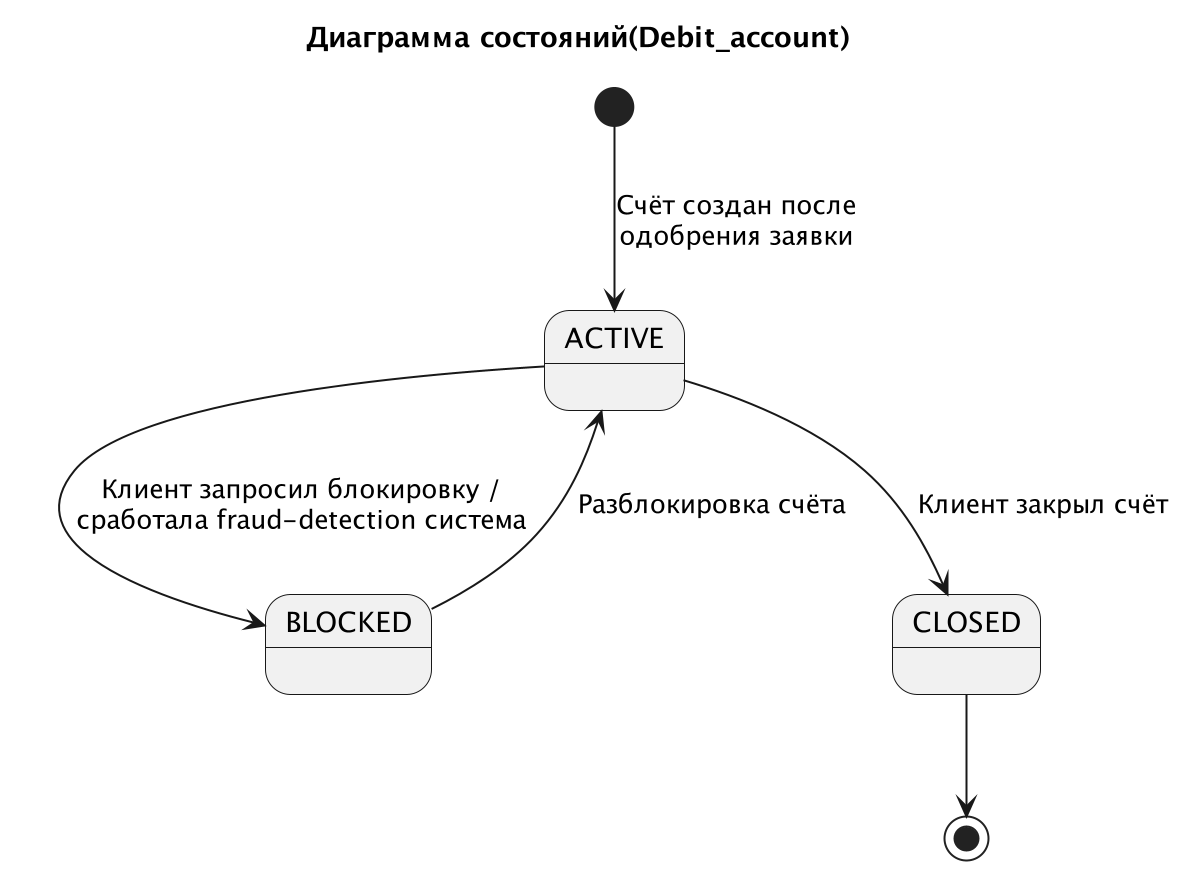

The diagram above was rendered by PlantUML. Its source (embedded in the PNG):
@startuml Диаграмма состояний(Debit_account)
title Диаграмма состояний(Debit_account)
scale 2
[*] --> ACTIVE: Счёт создан после\nодобрения заявки
ACTIVE --> BLOCKED: Клиент запросил блокировку /\nсработала fraud-detection система
BLOCKED --> ACTIVE: Разблокировка счёта
ACTIVE --> CLOSED: Клиент закрыл счёт
CLOSED --> [*]
@enduml